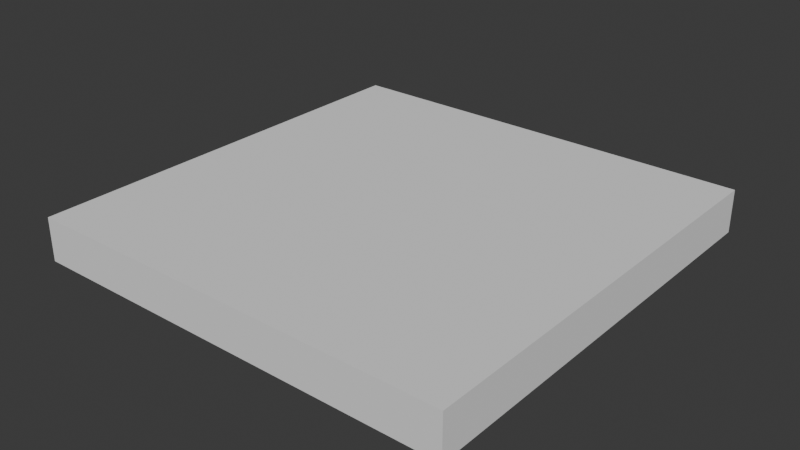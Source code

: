 # Source: FI-0-15_Observartory_Floor.blend  (saved by Blender 4.2.66; exported with 4.5.12 LTS)
import bpy
from mathutils import Matrix  # noqa: F401  (used for matrix-valued properties, if any)

bpy.ops.wm.read_factory_settings(use_empty=True)
scene = bpy.context.scene
scene.name = 'Scene'

# ---- collections
col_collection = bpy.data.collections.new('Collection'); scene.collection.children.link(col_collection)
col_export = bpy.data.collections.new('Export'); scene.collection.children.link(col_export)

# ---- world
world_world = bpy.data.worlds.new('World'); scene.world = world_world
world_world.use_nodes = True; world_world.node_tree.nodes.clear()
_N = world_world.node_tree.nodes; _L = world_world.node_tree.links
n0 = _N.new('ShaderNodeOutputWorld'); n0.name = 'World Output'; n0.location = (300, 300)
n1 = _N.new('ShaderNodeBackground'); n1.name = 'Background'; n1.location = (10, 300)
n1.inputs[0].default_value = (0.05088, 0.05088, 0.05088, 1.0)
_L.new(n1.outputs[0], n0.inputs[0])
n0.is_active_output = True
world_world.color = (0.05088, 0.05088, 0.05088)
world_world.sun_shadow_jitter_overblur = 0.0

# ---- meshes
me_cube_001 = bpy.data.meshes.new('Cube.001')
me_cube_001.from_pydata([(-1.025, -1.0, -0.2), (-1.025, -1.0, 0.0), (-1.025, 1.0, -0.2), (-1.025, 1.0, 0.0), (1.025, -1.0, -0.2), (1.025, -1.0, 0.0), (1.025, 1.0, -0.2), (1.025, 1.0, 0.0)], [], [(0, 1, 3, 2), (2, 3, 7, 6), (6, 7, 5, 4), (4, 5, 1, 0), (2, 6, 4, 0), (7, 3, 1, 5)])
_uv = me_cube_001.uv_layers.new(name='UVMap')
_uv.uv.foreach_set('vector', [0.375, 0.0, 0.625, 0.0, 0.625, 0.25, 0.375, 0.25, 0.375, 0.25, 0.625, 0.25, 0.625, 0.5, 0.375, 0.5, 0.375, 0.5, 0.625, 0.5, 0.625, 0.75, 0.375, 0.75, 0.375, 0.75, 0.625, 0.75, 0.625, 1.0, 0.375, 1.0, 0.125, 0.5, 0.375, 0.5, 0.375, 0.75, 0.125, 0.75, 0.7497, 0.2503, 0.7497, 0.7497, 0.2503, 0.7497, 0.2503, 0.2503])
me_cube_001.update()

# ---- objects
ob_fi_015_observatory_floor = bpy.data.objects.new('FI-015-Observatory Floor', me_cube_001)

# ---- transforms, parenting, visibility, modifiers, constraints
ob_fi_015_observatory_floor.location = (0.0, 0.0, 0.0)
ob_fi_015_observatory_floor.scale = (0.9756, 1.0, 1.0)

# ---- collection membership
col_export.objects.link(ob_fi_015_observatory_floor)

# ---- scene / render settings (as saved in the file)
scene.frame_start = 1; scene.frame_end = 250; scene.frame_set(1)
scene.render.engine = 'BLENDER_EEVEE_NEXT'
bpy.context.view_layer.update()

# ---- added for rendering (the .blend has no active camera and no usable light): camera, sun
cam_auto = bpy.data.cameras.new('AutoCamera')
cam_auto.lens = 50.0
cam_auto.sensor_width = 36.0
cam_auto.clip_end = 1000.0
ob_auto_camera = bpy.data.objects.new('AutoCamera', cam_auto)
scene.collection.objects.link(ob_auto_camera)
ob_auto_camera.location = (2.62346, -3.14816, 1.99877)
ob_auto_camera.rotation_euler = (1.09748, -7.21219e-08, 0.694738)
scene.camera = ob_auto_camera
light_auto_sun = bpy.data.lights.new('AutoSun', 'SUN')
light_auto_sun.energy = 3.0
light_auto_sun.angle = 0.0523599
ob_auto_sun = bpy.data.objects.new('AutoSun', light_auto_sun)
scene.collection.objects.link(ob_auto_sun)
ob_auto_sun.rotation_euler = (0.872665, 0.174533, 0.523599)
bpy.context.view_layer.update()
